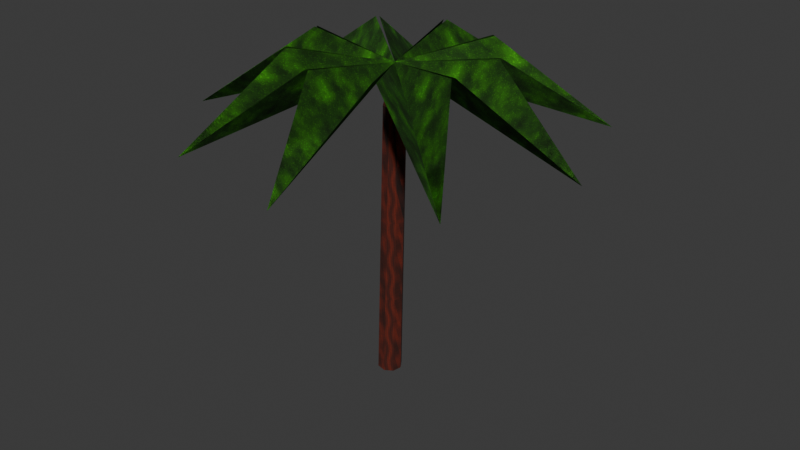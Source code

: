 # Source: palm.blend  (saved by Blender 4.3.34; exported with 4.5.12 LTS)
import bpy
from mathutils import Matrix  # noqa: F401  (used for matrix-valued properties, if any)

bpy.ops.wm.read_factory_settings(use_empty=True)
scene = bpy.context.scene
scene.name = 'Scene'

# ---- collections
col_collection = bpy.data.collections.new('Collection'); scene.collection.children.link(col_collection)

# ---- images (referenced by path relative to the original .blend; pixels are not part of the script)
import os
ASSET_DIR = os.environ.get("B2B_ASSET_DIR", "")  # directory of the original .blend (textures are referenced by path, not embedded)
HERE = os.path.dirname(os.path.abspath(__file__))  # packed textures are extracted next to this script under _unpacked/

def load_image(name, relpath, width, height, colorspace="sRGB"):
    """Load a texture the original file referenced (path relative to the .blend, or extracted next to this script)."""
    p = next((c for c in (os.path.join(HERE, relpath), os.path.join(ASSET_DIR, relpath)) if relpath and os.path.exists(c)), "")
    if p:
        img = bpy.data.images.load(p, check_existing=True)
        img.name = name
    else:  # same state as the original file: an image datablock whose file is absent (Cycles renders it pink)
        img = bpy.data.images.new(name, width, height)
        img.source = "FILE"
        img.filepath = "//" + (relpath or name)
    img.colorspace_settings.name = colorspace
    return img
img_edo_wood = load_image('Edo_wood', '_unpacked/wood.bc325528.png', 128, 128, 'sRGB')
img_edo_palm = load_image('Edo_palm', '_unpacked/palm.ac0dc014.png', 128, 128, 'sRGB')

# ---- materials (node trees are filled in below, after node groups)
mat_edo_wood = bpy.data.materials.new('Edo_wood')
mat_edo_palm = bpy.data.materials.new('Edo_palm')

# ---- material node trees
mat_edo_wood.use_nodes = True; mat_edo_wood.node_tree.nodes.clear()
_N = mat_edo_wood.node_tree.nodes; _L = mat_edo_wood.node_tree.links
n0 = _N.new('ShaderNodeBsdfPrincipled'); n0.name = 'Principled BSDF'; n0.location = (10, 300)
n0.inputs[2].default_value = 0.95
n1 = _N.new('ShaderNodeOutputMaterial'); n1.name = 'Material Output'; n1.location = (300, 300)
n2 = _N.new('ShaderNodeTexImage'); n2.name = 'Image Texture'; n2.location = (0, 0)
n2.image = img_edo_wood
n2.interpolation = 'Closest'
_L.new(n0.outputs[0], n1.inputs[0])
_L.new(n2.outputs[0], n0.inputs[0])
n1.is_active_output = True
mat_edo_palm.use_nodes = True; mat_edo_palm.node_tree.nodes.clear()
_N = mat_edo_palm.node_tree.nodes; _L = mat_edo_palm.node_tree.links
n0 = _N.new('ShaderNodeBsdfPrincipled'); n0.name = 'Principled BSDF'; n0.location = (10, 300)
n0.inputs[2].default_value = 0.95
n1 = _N.new('ShaderNodeOutputMaterial'); n1.name = 'Material Output'; n1.location = (300, 300)
n2 = _N.new('ShaderNodeTexImage'); n2.name = 'Image Texture'; n2.location = (0, 0)
n2.image = img_edo_palm
n2.interpolation = 'Closest'
_L.new(n0.outputs[0], n1.inputs[0])
_L.new(n2.outputs[0], n0.inputs[0])
n1.is_active_output = True

# ---- world
world_world = bpy.data.worlds.new('World'); scene.world = world_world
world_world.use_nodes = True; world_world.node_tree.nodes.clear()
_N = world_world.node_tree.nodes; _L = world_world.node_tree.links
n0 = _N.new('ShaderNodeOutputWorld'); n0.name = 'World Output'; n0.location = (300, 300)
n1 = _N.new('ShaderNodeBackground'); n1.name = 'Background'; n1.location = (10, 300)
n1.inputs[0].default_value = (0.05088, 0.05088, 0.05088, 1.0)
_L.new(n1.outputs[0], n0.inputs[0])
n0.is_active_output = True
world_world.color = (0.05088, 0.05088, 0.05088)
world_world.sun_shadow_jitter_overblur = 0.0

# ---- meshes
me_cone_044 = bpy.data.meshes.new('Cone.044')
me_cone_044.from_pydata([(1.449e-08, 0.22, 0.0), (1.449e-08, 0.2, 5.212), (0.1556, 0.1556, 0.0), (0.1414, 0.1414, 5.212), (0.22, -8.266e-09, 0.0), (0.2, -8.266e-09, 5.212), (0.1556, -0.1556, 0.0), (0.1414, -0.1414, 5.212), (1.449e-08, -0.22, 0.0), (1.449e-08, -0.2, 5.212), (-0.1556, -0.1556, 0.0), (-0.1414, -0.1414, 5.212), (-0.22, -8.266e-09, 0.0), (-0.2, -8.266e-09, 5.212), (-0.1556, 0.1556, 0.0), (-0.1414, 0.1414, 5.212)], [], [(0, 1, 3, 2), (2, 3, 5, 4), (4, 5, 7, 6), (6, 7, 9, 8), (8, 9, 11, 10), (10, 11, 13, 12), (3, 1, 15, 13, 11, 9, 7, 5), (12, 13, 15, 14), (14, 15, 1, 0), (0, 2, 4, 6, 8, 10, 12, 14)])
_uv = me_cone_044.uv_layers.new(name='UVMap')
_uv.uv.foreach_set('vector', [-0.1187, 0.009892, 0.08709, 3.389, 0.1697, 3.386, -0.02784, 0.006994, 0.1401, 0.006994, -0.002647, 3.386, -0.02183, 3.38, 0.119, 1.006e-09, 0.119, 1.006e-09, -0.02183, 3.38, -0.1044, 3.374, 0.02818, -0.006994, 0.14, -0.006994, 0.3223, 3.374, 0.3029, 3.371, 0.1187, -0.009892, 0.1187, -0.009892, 0.3029, 3.371, 0.2203, 3.374, 0.02784, -0.006994, -0.1401, -0.006994, -0.2574, 3.374, -0.2382, 3.38, -0.119, -1.749e-09, 0.1697, -0.002647, 0.08709, -0.05806, 0.06771, -0.1556, 0.1229, -0.2382, 0.2203, -0.2574, 0.3029, -0.2019, 0.3223, -0.1044, 0.2671, -0.02183, -0.119, -1.749e-09, -0.2382, 3.38, -0.1556, 3.386, -0.02818, 0.006994, -0.14, 0.006994, 0.06771, 3.386, 0.08709, 3.389, -0.1187, 0.009892, -0.1187, 0.07913, -0.02784, 0.1401, 0.07932, 0.119, 0.14, 0.02818, 0.1187, -0.07913, 0.02784, -0.1401, -0.07932, -0.119, -0.14, -0.02818])
me_cone_044.materials.append(mat_edo_wood)
me_cone_044.update()
me_canopy_leaf = bpy.data.meshes.new('Canopy leaf')
me_canopy_leaf.from_pydata([(0.3, -0.2, 5.9), (1.9, -0.75, 6.15), (3.8, -0.2, 4.8), (1.9, 0.35, 6.15), (0.3, -0.2, 5.9), (1.172, -1.65, 6.15), (2.981, -2.45, 4.8), (1.879, -0.8071, 6.15), (0.3, -0.2, 5.9), (0.03619, -1.871, 6.15), (0.9078, -3.647, 4.8), (1.119, -1.68, 6.15), (0.3, -0.2, 5.9), (-0.9763, -1.311, 6.15), (-1.45, -3.231, 4.8), (-0.02369, -1.861, 6.15), (0.3, -0.2, 5.9), (-1.392, -0.2304, 6.15), (-2.989, -1.397, 4.8), (-1.015, -1.264, 6.15), (0.3, -0.2, 5.9), (-1.015, 0.8641, 6.15), (-2.989, 0.9971, 4.8), (-1.392, -0.1696, 6.15), (0.3, -0.2, 5.9), (-0.02369, 1.461, 6.15), (-1.45, 2.831, 4.8), (-0.9763, 0.9106, 6.15), (0.3, -0.2, 5.9), (1.119, 1.28, 6.15), (0.9078, 3.247, 4.8), (0.03619, 1.471, 6.15), (0.3, -0.2, 5.9), (1.879, 0.4071, 6.15), (2.981, 2.05, 4.8), (1.172, 1.25, 6.15)], [], [(0, 1, 2), (0, 2, 3), (2, 1, 0), (3, 2, 0), (4, 5, 6), (4, 6, 7), (6, 5, 4), (7, 6, 4), (8, 9, 10), (8, 10, 11), (10, 9, 8), (11, 10, 8), (12, 13, 14), (12, 14, 15), (14, 13, 12), (15, 14, 12), (16, 17, 18), (16, 18, 19), (18, 17, 16), (19, 18, 16), (20, 21, 22), (20, 22, 23), (22, 21, 20), (23, 22, 20), (24, 25, 26), (24, 26, 27), (26, 25, 24), (27, 26, 24), (28, 29, 30), (28, 30, 31), (30, 29, 28), (31, 30, 28), (32, 33, 34), (32, 34, 35), (34, 33, 32), (35, 34, 32)])
_uv = me_canopy_leaf.uv_layers.new(name='UVMap')
_uv.uv.foreach_set('vector', [0.195, 3.835, 1.235, 3.997, 2.47, 3.12, 0.195, 3.835, 2.47, 3.12, 1.235, 3.997, 2.47, 3.12, 1.235, 3.997, 0.195, 3.835, 1.235, 3.997, 2.47, 3.12, 0.195, 3.835, -0.13, 3.835, -1.072, 3.997, -1.592, 3.12, 0.195, 3.835, 1.938, 3.12, 1.221, 3.997, -1.592, 3.12, -1.072, 3.997, -0.13, 3.835, 1.221, 3.997, 1.938, 3.12, 0.195, 3.835, -0.13, 3.835, -1.216, 3.997, -2.37, 3.12, -0.13, 3.835, -2.37, 3.12, -1.092, 3.997, -2.37, 3.12, -1.216, 3.997, -0.13, 3.835, -1.092, 3.997, -2.37, 3.12, -0.13, 3.835, -0.13, 3.835, -0.8519, 3.997, -2.1, 3.12, -0.13, 3.835, -2.1, 3.12, -1.209, 3.997, -2.1, 3.12, -0.8519, 3.997, -0.13, 3.835, -1.209, 3.997, -2.1, 3.12, -0.13, 3.835, 0.195, 3.835, -0.9046, 3.997, -1.943, 3.12, 0.195, 3.835, -1.943, 3.12, -0.66, 3.997, -1.943, 3.12, -0.9046, 3.997, 0.195, 3.835, -0.66, 3.997, -1.943, 3.12, 0.195, 3.835, 0.195, 3.835, -0.66, 3.997, -1.943, 3.12, 0.195, 3.835, -1.943, 3.12, -0.9046, 3.997, -1.943, 3.12, -0.66, 3.997, 0.195, 3.835, -0.9046, 3.997, -1.943, 3.12, 0.195, 3.835, -0.13, 3.835, 0.9494, 3.997, 1.84, 3.12, -0.13, 3.835, 1.84, 3.12, 0.5919, 3.997, 1.84, 3.12, 0.9494, 3.997, -0.13, 3.835, 0.5919, 3.997, 1.84, 3.12, -0.13, 3.835, -0.13, 3.835, 0.8321, 3.997, 2.11, 3.12, -0.13, 3.835, 2.11, 3.12, 0.9563, 3.997, 2.11, 3.12, 0.8321, 3.997, -0.13, 3.835, 0.9563, 3.997, 2.11, 3.12, -0.13, 3.835, 0.195, 3.835, 1.221, 3.997, 1.938, 3.12, -0.13, 3.835, 1.332, 3.12, 0.8124, 3.997, 1.938, 3.12, 1.221, 3.997, 0.195, 3.835, 0.8124, 3.997, 1.332, 3.12, -0.13, 3.835])
me_canopy_leaf.materials.append(mat_edo_palm)
me_canopy_leaf.update()

# ---- objects
ob_body = bpy.data.objects.new('Body', me_cone_044)
ob_canopy = bpy.data.objects.new('Canopy', me_canopy_leaf)

# ---- transforms, parenting, visibility, modifiers, constraints
ob_body.location = (0.0, 0.0, 0.0)
ob_body.rotation_mode = 'QUATERNION'
ob_body.rotation_quaternion = (0.8811, 0.03051, 0.01633, 0.4716)
ob_canopy.location = (0.0, 0.0, 0.0)

# ---- collection membership
col_collection.objects.link(ob_body)
col_collection.objects.link(ob_canopy)

# ---- scene / render settings (as saved in the file)
scene.frame_start = 1; scene.frame_end = 250; scene.frame_set(1)
scene.render.engine = 'BLENDER_EEVEE_NEXT'
bpy.context.view_layer.update()

# ---- added for rendering (the .blend has no active camera and no usable light): camera, sun
cam_auto = bpy.data.cameras.new('AutoCamera')
cam_auto.lens = 50.0
cam_auto.sensor_width = 36.0
cam_auto.clip_end = 1000.0
ob_auto_camera = bpy.data.objects.new('AutoCamera', cam_auto)
scene.collection.objects.link(ob_auto_camera)
ob_auto_camera.location = (11.0203, -12.9377, 11.5592)
ob_auto_camera.rotation_euler = (1.09748, -7.21219e-08, 0.694738)
scene.camera = ob_auto_camera
light_auto_sun = bpy.data.lights.new('AutoSun', 'SUN')
light_auto_sun.energy = 3.0
light_auto_sun.angle = 0.0523599
ob_auto_sun = bpy.data.objects.new('AutoSun', light_auto_sun)
scene.collection.objects.link(ob_auto_sun)
ob_auto_sun.rotation_euler = (0.872665, 0.174533, 0.523599)
bpy.context.view_layer.update()
